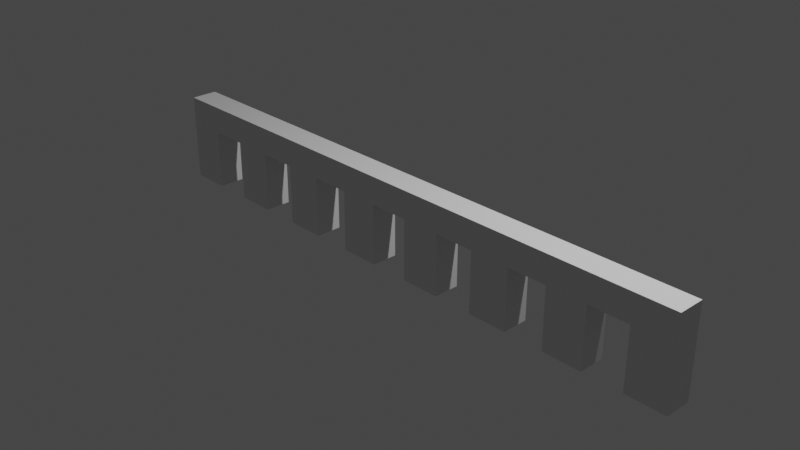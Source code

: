 # Source: fence.blend  (saved by Blender 3.2.14; exported with 4.5.12 LTS)
import bpy
from mathutils import Matrix  # noqa: F401  (used for matrix-valued properties, if any)

bpy.ops.wm.read_factory_settings(use_empty=True)
scene = bpy.context.scene
scene.name = 'Scene'

# ---- collections
col_collection = bpy.data.collections.new('Collection'); scene.collection.children.link(col_collection)

# ---- materials (node trees are filled in below, after node groups)
mat_material = bpy.data.materials.new('Material')
mat_material.alpha_threshold = 0.0
mat_material.use_transparent_shadow = False
mat_material.line_color = (0.0, 0.0, 0.0, 1.0)

# ---- material node trees
mat_material.use_nodes = True; mat_material.node_tree.nodes.clear()
_N = mat_material.node_tree.nodes; _L = mat_material.node_tree.links
n0 = _N.new('ShaderNodeOutputMaterial'); n0.name = 'Material Output'; n0.location = (300, 300)
n1 = _N.new('ShaderNodeBsdfPrincipled'); n1.name = 'Principled BSDF'; n1.location = (10, 300)
n1.distribution = 'GGX'
n1.subsurface_method = 'RANDOM_WALK_SKIN'
n1.inputs[2].default_value = 0.4
n1.inputs[3].default_value = 1.45
n1.inputs[27].default_value = (0.0, 0.0, 0.0, 1.0)
n1.inputs[28].default_value = 1.0
_L.new(n1.outputs[0], n0.inputs[0])
n0.is_active_output = True

# ---- world
world_world = bpy.data.worlds.new('World'); scene.world = world_world
world_world.use_nodes = True; world_world.node_tree.nodes.clear()
_N = world_world.node_tree.nodes; _L = world_world.node_tree.links
n0 = _N.new('ShaderNodeOutputWorld'); n0.name = 'World Output'; n0.location = (300, 300)
n1 = _N.new('ShaderNodeBackground'); n1.name = 'Background'; n1.location = (10, 300)
n1.inputs[0].default_value = (0.05088, 0.05088, 0.05088, 1.0)
_L.new(n1.outputs[0], n0.inputs[0])
n0.is_active_output = True
world_world.color = (0.05088, 0.05088, 0.05088)
world_world.use_sun_shadow = False
world_world.sun_shadow_jitter_overblur = 0.0

# ---- cameras
cam_camera = bpy.data.cameras.new('Camera')
cam_camera.clip_end = 100.0
cam_camera.ortho_scale = 7.314

# ---- lights
light_light = bpy.data.lights.new('Light', 'POINT')
light_light.transmission_factor = 0.0
light_light.energy = 1000.0
light_light.shadow_soft_size = 0.1
light_light.shadow_maximum_resolution = 0.006
light_light.use_absolute_resolution = True

# ---- meshes
me_cube = bpy.data.meshes.new('Cube')
me_cube.from_pydata([(-0.9366, 1.0, 0.8772), (-0.9366, 1.0, -1.123), (-0.9366, -0.9999, 0.8772), (-0.9366, -0.9999, -1.123), (-0.9366, 0.0001276, -1.123), (0.06338, 1.0, -1.123), (-0.9366, -0.9999, -0.1228), (-0.9366, 1.0, -0.1228), (0.06338, -0.9999, 0.8772), (0.06338, -0.9999, -1.123), (-0.9366, 0.0001276, 0.8772), (0.06338, 1.0, 0.8772), (0.06338, 1.0, -0.1228), (0.06338, 0.0001276, -1.123), (0.06338, -0.9999, -0.1228), (0.06338, 0.0001276, 0.8772), (-0.9366, -0.4999, -1.123), (-0.4366, 1.0, -1.123), (-0.9366, -0.9999, 0.3772), (-0.9366, 1.0, -0.6228), (-0.4366, -0.9999, 0.8772), (0.5634, -0.9999, -1.123), (-0.9366, 0.5001, 0.8772), (0.5634, 1.0, 0.8772), (-0.9366, 0.5001, -1.123), (0.5634, 1.0, -1.123), (-0.9366, -0.9999, -0.6228), (-0.9366, 1.0, 0.3772), (0.5634, -0.9999, 0.8772), (-0.4366, -0.9999, -1.123), (-0.9366, -0.4999, 0.8772), (-0.4366, 1.0, 0.8772), (0.5634, 1.0, -0.1228), (0.06338, 1.0, -0.6228), (0.06338, 1.0, 0.3772), (0.06338, -0.4999, -1.123), (0.06338, 0.5001, -1.123), (0.5634, 0.0001276, -1.123), (0.5634, -0.9999, -0.1228), (0.06338, -0.9999, -0.6228), (0.06338, -0.9999, 0.3772), (0.06338, -0.4999, 0.8772), (0.06338, 0.5001, 0.8772), (0.5634, 0.0001276, 0.8772), (0.5634, 0.5001, 0.8772), (0.5634, -0.4999, 0.8772), (0.5634, -0.9999, 0.3772), (0.5634, -0.9999, -0.6228), (0.5634, 0.5001, -1.123), (0.5634, 1.0, -0.6228), (0.5634, 1.0, 0.3772), (0.5634, -0.4999, -1.123), (-0.9366, -0.7499, -1.123), (-0.6866, 1.0, -1.123), (-0.9366, -0.9999, 0.6272), (-0.9366, 1.0, -0.8728), (-0.6866, -0.9999, 0.8772), (0.8134, -0.9999, -1.123), (-0.9366, 0.7501, 0.8772), (0.8134, 1.0, 0.8772), (-0.9366, 0.2501, -1.123), (0.3134, 1.0, -1.123), (-0.9366, -0.9999, -0.3728), (-0.9366, 1.0, 0.1272), (0.3134, -0.9999, 0.8772), (-0.1866, -0.9999, -1.123), (-0.9366, -0.2499, 0.8772), (-0.1866, 1.0, 0.8772), (0.8134, 1.0, -0.1228), (-0.1866, 1.0, -0.1228), (0.06338, 1.0, -0.8728), (0.06338, 1.0, 0.1272), (0.06338, -0.7499, -1.123), (0.06338, 0.2501, -1.123), (0.3134, 0.0001276, -1.123), (0.3134, -0.9999, -0.1228), (0.06338, -0.9999, -0.8728), (0.06338, -0.9999, 0.1272), (0.06338, -0.7499, 0.8772), (0.06338, 0.2501, 0.8772), (0.8134, 0.0001276, 0.8772), (-0.1866, 0.0001276, 0.8772), (-0.9366, -0.2499, -1.123), (-0.1866, 1.0, -1.123), (-0.9366, -0.9999, 0.1272), (-0.9366, 1.0, -0.3728), (-0.1866, -0.9999, 0.8772), (0.3134, -0.9999, -1.123), (-0.9366, 0.2501, 0.8772), (0.3134, 1.0, 0.8772), (-0.9366, 0.7501, -1.123), (0.8134, 1.0, -1.123), (-0.9366, -0.9999, -0.8728), (-0.9366, 1.0, 0.6272), (0.8134, -0.9999, 0.8772), (-0.6866, -0.9999, -1.123), (-0.9366, -0.7499, 0.8772), (-0.6866, 1.0, 0.8772), (0.3134, 1.0, -0.1228), (0.06338, 1.0, -0.3728), (0.06338, 1.0, 0.6272), (0.06338, -0.2499, -1.123), (0.06338, 0.7501, -1.123), (-0.1866, 0.0001276, -1.123), (0.8134, 0.0001276, -1.123), (-0.1866, -0.9999, -0.1228), (0.8134, -0.9999, -0.1228), (0.06338, -0.9999, -0.3728), (0.06338, -0.9999, 0.6272), (0.06338, -0.2499, 0.8772), (0.06338, 0.7501, 0.8772), (0.3134, 0.0001276, 0.8772), (-0.1866, 0.5001, 0.8772), (0.5634, 0.2501, 0.8772), (0.5634, 0.7501, 0.8772), (0.8134, 0.5001, 0.8772), (0.3134, 0.5001, 0.8772), (0.5634, -0.7499, 0.8772), (0.5634, -0.2499, 0.8772), (0.3134, -0.4999, 0.8772), (0.3134, -0.9999, 0.3772), (0.8134, -0.9999, 0.3772), (0.5634, -0.9999, 0.1272), (0.5634, -0.9999, 0.6272), (0.3134, -0.9999, -0.6228), (0.8134, -0.9999, -0.6228), (0.5634, -0.9999, -0.8728), (0.5634, -0.9999, -0.3728), (-0.1866, -0.9999, -0.6228), (0.5634, 0.2501, -1.123), (0.5634, 0.7501, -1.123), (0.3134, 0.5001, -1.123), (0.8134, 0.5001, -1.123), (-0.1866, 0.5001, -1.123), (-0.1866, -0.4999, -1.123), (-0.1866, 1.0, 0.3772), (-0.1866, 1.0, -0.6228), (0.8134, 1.0, -0.6228), (0.3134, 1.0, -0.6228), (0.5634, 1.0, -0.8728), (0.5634, 1.0, -0.3728), (0.8134, 1.0, 0.3772), (0.3134, 1.0, 0.3772), (0.5634, 1.0, 0.1272), (0.5634, 1.0, 0.6272), (0.5634, -0.7499, -1.123), (0.5634, -0.2499, -1.123), (0.3134, -0.4999, -1.123), (0.8134, -0.4999, -1.123), (-0.1866, -0.9999, 0.3772), (-0.1866, -0.4999, 0.8772), (-0.1866, -0.2499, 0.8772), (-0.1866, -0.7499, 0.8772), (-0.1866, -0.9999, 0.6272), (-0.1866, -0.9999, 0.1272), (0.8134, -0.2499, -1.123), (0.3134, -0.2499, -1.123), (0.3134, -0.7499, -1.123), (0.3134, 1.0, 0.6272), (0.3134, 1.0, 0.1272), (0.8134, 1.0, 0.1272), (0.3134, 1.0, -0.3728), (0.3134, 1.0, -0.8728), (0.8134, 1.0, -0.8728), (-0.1866, 1.0, -0.8728), (-0.1866, 1.0, 0.1272), (-0.1866, -0.2499, -1.123), (-0.1866, 0.7501, -1.123), (0.8134, 0.7501, -1.123), (0.3134, 0.7501, -1.123), (0.3134, 0.2501, -1.123), (-0.1866, -0.9999, -0.3728), (-0.1866, -0.9999, -0.8728), (0.8134, -0.9999, -0.3728), (0.8134, -0.9999, -0.8728), (0.3134, -0.9999, -0.8728), (0.8134, -0.9999, 0.6272), (0.8134, -0.9999, 0.1272), (0.3134, -0.9999, 0.1272), (0.3134, -0.2499, 0.8772), (0.8134, -0.2499, 0.8772), (0.8134, -0.7499, 0.8772), (0.3134, 0.7501, 0.8772), (0.8134, 0.7501, 0.8772), (0.8134, 0.2501, 0.8772), (-0.1866, 0.7501, 0.8772), (-0.1866, 0.2501, 0.8772), (0.3134, 0.2501, 0.8772), (0.3134, -0.7499, 0.8772), (0.3134, -0.9999, 0.6272), (0.3134, -0.9999, -0.3728), (0.8134, 0.2501, -1.123), (-0.1866, 0.2501, -1.123), (-0.1866, -0.7499, -1.123), (-0.1866, 1.0, 0.6272), (-0.1866, 1.0, -0.3728), (0.8134, 1.0, -0.3728), (0.8134, 1.0, 0.6272), (0.8134, -0.7499, -1.123), (-0.9366, -0.8749, -1.123), (-0.8116, 1.0, -1.123), (-0.9366, -0.9999, 0.7522), (-0.9366, 1.0, -0.9978), (-0.8116, -0.9999, 0.8772), (0.9384, -0.9999, -1.123), (-0.9366, 0.8751, 0.8772), (0.9384, 1.0, 0.8772), (-0.9366, 0.1251, -1.123), (0.1884, 1.0, -1.123), (-0.9366, -0.9999, -0.2478), (-0.9366, 1.0, 0.002236), (0.1884, -0.9999, 0.8772), (-0.06162, -0.9999, -1.123), (-0.9366, -0.1249, 0.8772), (-0.06162, 1.0, 0.8772), (0.9384, 1.0, -0.1228), (-0.06162, 1.0, -0.1228), (0.06338, 1.0, -0.9978), (0.06338, 1.0, 0.002236), (0.06338, -0.8749, -1.123), (0.06338, 0.1251, -1.123), (-0.8116, 0.0001276, -1.123), (0.1884, 0.0001276, -1.123), (-0.8116, -0.9999, -0.1228), (0.1884, -0.9999, -0.1228), (0.06338, -0.9999, -0.9978), (0.06338, -0.9999, 0.002236), (0.06338, -0.8749, 0.8772), (0.06338, 0.1251, 0.8772), (0.9384, 0.0001276, 0.8772), (-0.06162, 0.0001276, 0.8772), (-0.9366, -0.3749, -1.123), (-0.3116, 1.0, -1.123), (-0.9366, -0.9999, 0.2522), (-0.9366, 1.0, -0.4978), (-0.3116, -0.9999, 0.8772), (0.4384, -0.9999, -1.123), (-0.9366, 0.3751, 0.8772), (0.4384, 1.0, 0.8772), (-0.9366, 0.6251, -1.123), (0.6884, 1.0, -1.123), (-0.9366, -0.9999, -0.7478), (-0.9366, 1.0, 0.5022), (0.6884, -0.9999, 0.8772), (-0.5616, -0.9999, -1.123), (-0.9366, -0.6249, 0.8772), (-0.5616, 1.0, 0.8772), (0.4384, 1.0, -0.1228), (0.06338, 1.0, -0.4978), (0.06338, 1.0, 0.5022), (0.06338, -0.3749, -1.123), (0.06338, 0.6251, -1.123), (0.6884, 0.0001276, -1.123), (0.6884, -0.9999, -0.1228), (0.06338, -0.9999, -0.4978), (0.06338, -0.9999, 0.5022), (0.06338, -0.3749, 0.8772), (0.06338, 0.6251, 0.8772), (0.4384, 0.0001276, 0.8772), (-0.06162, 0.5001, 0.8772), (0.5634, 0.1251, 0.8772), (0.5634, 0.6251, 0.8772), (0.9384, 0.5001, 0.8772), (0.4384, 0.5001, 0.8772), (0.5634, -0.8749, 0.8772), (0.5634, -0.3749, 0.8772), (0.9384, -0.4999, 0.8772), (0.4384, -0.4999, 0.8772), (0.1884, -0.9999, 0.3772), (0.6884, -0.9999, 0.3772), (0.5634, -0.9999, 0.002236), (0.5634, -0.9999, 0.5022), (0.1884, -0.9999, -0.6228), (0.6884, -0.9999, -0.6228), (0.5634, -0.9999, -0.9978), (0.5634, -0.9999, -0.4978), (-0.8116, -0.9999, -0.6228), (0.5634, 0.1251, -1.123), (0.5634, 0.6251, -1.123), (0.1884, 0.5001, -1.123), (0.6884, 0.5001, -1.123), (-0.8116, 0.5001, -1.123), (-0.8116, -0.4999, -1.123), (-0.06162, 1.0, 0.3772), (-0.06162, 1.0, -0.6228), (0.9384, 1.0, -0.6228), (0.4384, 1.0, -0.6228), (0.5634, 1.0, -0.9978), (0.5634, 1.0, -0.4978), (0.9384, 1.0, 0.3772), (0.4384, 1.0, 0.3772), (0.5634, 1.0, 0.002236), (0.5634, 1.0, 0.5022), (0.5634, -0.8749, -1.123), (0.5634, -0.3749, -1.123), (0.1884, -0.4999, -1.123), (0.6884, -0.4999, -1.123), (-0.06162, -0.4999, 0.8772), (-0.9366, -0.6249, -1.123), (-0.5616, 1.0, -1.123), (-0.9366, -0.9999, 0.5022), (-0.9366, 1.0, -0.7478), (-0.5616, -0.9999, 0.8772), (0.6884, -0.9999, -1.123), (-0.9366, 0.6251, 0.8772), (0.6884, 1.0, 0.8772), (-0.9366, 0.3751, -1.123), (0.4384, 1.0, -1.123), (-0.9366, -0.9999, -0.4978), (-0.9366, 1.0, 0.2522), (0.4384, -0.9999, 0.8772), (-0.3116, -0.9999, -1.123), (-0.9366, -0.3749, 0.8772), (-0.3116, 1.0, 0.8772), (0.6884, 1.0, -0.1228), (0.06338, 1.0, -0.7478), (0.06338, 1.0, 0.2522), (0.06338, -0.6249, -1.123), (0.06338, 0.3751, -1.123), (0.4384, 0.0001276, -1.123), (0.4384, -0.9999, -0.1228), (0.06338, -0.9999, -0.7478), (0.06338, -0.9999, 0.2522), (0.06338, -0.6249, 0.8772), (0.06338, 0.3751, 0.8772), (0.6884, 0.0001276, 0.8772), (-0.9366, -0.1249, -1.123), (-0.06162, 1.0, -1.123), (-0.9366, -0.9999, 0.002236), (-0.9366, 1.0, -0.2478), (-0.06162, -0.9999, 0.8772), (0.1884, -0.9999, -1.123), (-0.9366, 0.1251, 0.8772), (0.1884, 1.0, 0.8772), (-0.9366, 0.8751, -1.123), (0.9384, 1.0, -1.123), (-0.9366, -0.9999, -0.9978), (-0.9366, 1.0, 0.7522), (0.9384, -0.9999, 0.8772), (-0.8116, -0.9999, -1.123), (-0.9366, -0.8749, 0.8772), (-0.8116, 1.0, 0.8772), (0.1884, 1.0, -0.1228), (-0.8116, 1.0, -0.1228), (0.06338, 1.0, -0.2478), (0.06338, 1.0, 0.7522), (0.06338, -0.1249, -1.123), (0.06338, 0.8751, -1.123), (-0.06162, 0.0001276, -1.123), (0.9384, 0.0001276, -1.123), (-0.06162, -0.9999, -0.1228), (0.9384, -0.9999, -0.1228), (0.06338, -0.9999, -0.2478), (0.06338, -0.9999, 0.7522), (0.06338, -0.1249, 0.8772), (0.06338, 0.8751, 0.8772), (0.1884, 0.0001276, 0.8772), (0.5634, 0.3751, 0.8772), (0.5634, 0.8751, 0.8772), (0.6884, 0.5001, 0.8772), (0.1884, 0.5001, 0.8772), (0.5634, -0.6249, 0.8772), (0.5634, -0.1249, 0.8772), (0.6884, -0.4999, 0.8772), (0.1884, -0.4999, 0.8772), (0.4384, -0.9999, 0.3772), (0.9384, -0.9999, 0.3772), (0.5634, -0.9999, 0.2522), (0.5634, -0.9999, 0.7522), (0.4384, -0.9999, -0.6228), (0.9384, -0.9999, -0.6228), (0.5634, -0.9999, -0.7478), (0.5634, -0.9999, -0.2478), (-0.06162, -0.9999, -0.6228), (0.5634, 0.3751, -1.123), (0.5634, 0.8751, -1.123), (0.4384, 0.5001, -1.123), (0.9384, 0.5001, -1.123), (-0.06162, 0.5001, -1.123), (-0.06162, -0.4999, -1.123), (-0.4366, 1.0, 0.2522), (-0.8116, 1.0, -0.6228), (0.6884, 1.0, -0.6228), (0.1884, 1.0, -0.6228), (0.5634, 1.0, -0.7478), (0.5634, 1.0, -0.2478), (0.6884, 1.0, 0.3772), (0.1884, 1.0, 0.3772), (0.5634, 1.0, 0.2522), (0.5634, 1.0, 0.7522), (0.5634, -0.6249, -1.123), (0.5634, -0.1249, -1.123), (0.4384, -0.4999, -1.123), (0.9384, -0.4999, -1.123), (-0.06162, -0.9999, 0.3772), (-0.4366, -0.9999, 0.2522), (-0.1866, -0.3749, 0.8772), (-0.1866, -0.1249, 0.8772), (-0.06162, -0.2499, 0.8772), (-0.1866, -0.8749, 0.8772), (-0.1866, -0.6249, 0.8772), (-0.06162, -0.7499, 0.8772), (-0.06162, -0.9999, 0.6272), (-0.1866, -0.9999, 0.5022), (-0.1866, -0.9999, 0.7522), (-0.06162, -0.9999, 0.1272), (-0.1866, -0.9999, 0.002236), (-0.1866, -0.9999, 0.2522), (-0.8116, -0.9999, 0.1272), (-0.6866, -0.9999, 0.2522), (0.8134, -0.3749, -1.123), (0.8134, -0.1249, -1.123), (0.6884, -0.2499, -1.123), (0.9384, -0.2499, -1.123), (0.3134, -0.3749, -1.123), (0.3134, -0.1249, -1.123), (0.1884, -0.2499, -1.123), (0.4384, -0.2499, -1.123), (0.3134, -0.8749, -1.123), (0.3134, -0.6249, -1.123), (0.1884, -0.7499, -1.123), (0.4384, -0.7499, -1.123), (0.4384, 1.0, 0.6272), (0.1884, 1.0, 0.6272), (0.3134, 1.0, 0.5022), (0.3134, 1.0, 0.7522), (0.4384, 1.0, 0.1272), (0.1884, 1.0, 0.1272), (0.3134, 1.0, 0.002236), (0.3134, 1.0, 0.2522), (0.9384, 1.0, 0.1272), (0.6884, 1.0, 0.1272), (0.8134, 1.0, 0.002236), (0.8134, 1.0, 0.2522), (0.4384, 1.0, -0.3728), (0.1884, 1.0, -0.3728), (0.3134, 1.0, -0.4978), (0.3134, 1.0, -0.2478), (0.4384, 1.0, -0.8728), (0.1884, 1.0, -0.8728), (0.3134, 1.0, -0.9978), (0.3134, 1.0, -0.7478), (0.9384, 1.0, -0.8728), (0.6884, 1.0, -0.8728), (0.8134, 1.0, -0.9978), (0.8134, 1.0, -0.7478), (-0.8116, 1.0, -0.3728), (-0.8116, 1.0, -0.8728), (-0.06162, 1.0, -0.8728), (-0.1866, 1.0, -0.9978), (-0.1866, 1.0, -0.7478), (-0.8116, 1.0, 0.1272), (-0.6866, 1.0, 0.2522), (-0.06162, 1.0, 0.1272), (-0.1866, 1.0, 0.002236), (-0.1866, 1.0, 0.2522), (-0.1866, -0.3749, -1.123), (-0.1866, -0.1249, -1.123), (-0.06162, -0.2499, -1.123), (-0.8116, -0.2499, -1.123), (-0.8116, -0.7499, -1.123), (-0.1866, 0.6251, -1.123), (-0.1866, 0.8751, -1.123), (-0.06162, 0.7501, -1.123), (-0.8116, 0.7501, -1.123), (-0.8116, 0.2501, -1.123), (0.8134, 0.6251, -1.123), (0.8134, 0.8751, -1.123), (0.6884, 0.7501, -1.123), (0.9384, 0.7501, -1.123), (0.3134, 0.6251, -1.123), (0.3134, 0.8751, -1.123), (0.1884, 0.7501, -1.123), (0.4384, 0.7501, -1.123), (0.3134, 0.1251, -1.123), (0.3134, 0.3751, -1.123), (0.1884, 0.2501, -1.123), (0.4384, 0.2501, -1.123), (-0.06162, -0.9999, -0.3728), (-0.1866, -0.9999, -0.4978), (-0.1866, -0.9999, -0.2478), (-0.06162, -0.9999, -0.8728), (-0.1866, -0.9999, -0.9978), (-0.1866, -0.9999, -0.7478), (-0.8116, -0.9999, -0.8728), (0.6884, -0.9999, -0.3728), (0.9384, -0.9999, -0.3728), (0.8134, -0.9999, -0.4978), (0.8134, -0.9999, -0.2478), (0.6884, -0.9999, -0.8728), (0.9384, -0.9999, -0.8728), (0.8134, -0.9999, -0.9978), (0.8134, -0.9999, -0.7478), (0.1884, -0.9999, -0.8728), (0.4384, -0.9999, -0.8728), (0.3134, -0.9999, -0.9978), (0.3134, -0.9999, -0.7478), (0.6884, -0.9999, 0.6272), (0.9384, -0.9999, 0.6272), (0.8134, -0.9999, 0.5022), (0.8134, -0.9999, 0.7522), (0.6884, -0.9999, 0.1272), (0.9384, -0.9999, 0.1272), (0.8134, -0.9999, 0.002236), (0.8134, -0.9999, 0.2522), (0.1884, -0.9999, 0.1272), (0.4384, -0.9999, 0.1272), (0.3134, -0.9999, 0.002236), (0.3134, -0.9999, 0.2522), (0.3134, -0.3749, 0.8772), (0.3134, -0.1249, 0.8772), (0.4384, -0.2499, 0.8772), (0.1884, -0.2499, 0.8772), (0.8134, -0.1249, 0.8772), (0.9384, -0.2499, 0.8772), (0.6884, -0.2499, 0.8772), (0.8134, -0.8749, 0.8772), (0.8134, -0.6249, 0.8772), (0.9384, -0.7499, 0.8772), (0.6884, -0.7499, 0.8772), (0.3134, 0.6251, 0.8772), (0.3134, 0.8751, 0.8772), (0.4384, 0.7501, 0.8772), (0.1884, 0.7501, 0.8772), (0.8134, 0.6251, 0.8772), (0.8134, 0.8751, 0.8772), (0.9384, 0.7501, 0.8772), (0.6884, 0.7501, 0.8772), (0.8134, 0.1251, 0.8772), (0.8134, 0.3751, 0.8772), (0.9384, 0.2501, 0.8772), (0.6884, 0.2501, 0.8772), (-0.1866, 0.6251, 0.8772), (-0.1866, 0.8751, 0.8772), (-0.06162, 0.7501, 0.8772), (-0.1866, 0.1251, 0.8772), (-0.1866, 0.3751, 0.8772), (-0.06162, 0.2501, 0.8772), (0.3134, 0.1251, 0.8772), (0.3134, 0.3751, 0.8772), (0.4384, 0.2501, 0.8772), (0.1884, 0.2501, 0.8772), (0.3134, -0.8749, 0.8772), (0.3134, -0.6249, 0.8772), (0.4384, -0.7499, 0.8772), (0.1884, -0.7499, 0.8772), (0.1884, -0.9999, 0.6272), (0.4384, -0.9999, 0.6272), (0.3134, -0.9999, 0.5022), (0.3134, -0.9999, 0.7522), (0.1884, -0.9999, -0.3728), (0.4384, -0.9999, -0.3728), (0.3134, -0.9999, -0.4978), (0.3134, -0.9999, -0.2478), (-0.8116, -0.9999, -0.3728), (0.8134, 0.1251, -1.123), (0.8134, 0.3751, -1.123), (0.6884, 0.2501, -1.123), (0.9384, 0.2501, -1.123), (-0.1866, 0.1251, -1.123), (-0.1866, 0.3751, -1.123), (-0.06162, 0.2501, -1.123), (-0.1866, -0.8749, -1.123), (-0.1866, -0.6249, -1.123), (-0.06162, -0.7499, -1.123), (-0.06162, 1.0, 0.6272), (-0.1866, 1.0, 0.5022), (-0.1866, 1.0, 0.7522), (-0.06162, 1.0, -0.3728), (-0.1866, 1.0, -0.4978), (-0.1866, 1.0, -0.2478), (0.9384, 1.0, -0.3728), (0.6884, 1.0, -0.3728), (0.8134, 1.0, -0.4978), (0.8134, 1.0, -0.2478), (0.9384, 1.0, 0.6272), (0.6884, 1.0, 0.6272), (0.8134, 1.0, 0.5022), (0.8134, 1.0, 0.7522), (0.8134, -0.8749, -1.123), (0.8134, -0.6249, -1.123), (0.6884, -0.7499, -1.123), (0.9384, -0.7499, -1.123), (0.9384, -0.6249, -1.123), (0.6884, -0.6249, -1.123), (0.6884, -0.8749, -1.123), (0.6884, 1.0, 0.7522), (0.6884, 1.0, 0.5022), (0.9384, 1.0, 0.5022), (0.6884, 1.0, -0.2478), (0.6884, 1.0, -0.4978), (0.9384, 1.0, -0.4978), (-0.06162, 1.0, -0.4978), (-0.06162, 1.0, 0.5022), (-0.06162, -0.6249, -1.123), (-0.06162, 0.3751, -1.123), (0.9384, 0.3751, -1.123), (0.6884, 0.3751, -1.123), (0.6884, 0.1251, -1.123), (-0.8116, -0.9999, -0.4978), (0.4384, -0.9999, -0.2478), (0.4384, -0.9999, -0.4978), (0.1884, -0.9999, -0.4978), (0.4384, -0.9999, 0.7522), (0.4384, -0.9999, 0.5022), (0.1884, -0.9999, 0.5022), (0.1884, -0.6249, 0.8772), (0.4384, -0.6249, 0.8772), (0.4384, -0.8749, 0.8772), (0.1884, 0.3751, 0.8772), (0.4384, 0.3751, 0.8772), (0.4384, 0.1251, 0.8772), (-0.06162, 0.3751, 0.8772), (-0.06162, 0.1251, 0.8772), (-0.06162, 0.8751, 0.8772), (-0.06162, 0.6251, 0.8772), (0.6884, 0.3751, 0.8772), (0.9384, 0.3751, 0.8772), (0.9384, 0.1251, 0.8772), (0.6884, 0.8751, 0.8772), (0.9384, 0.8751, 0.8772), (0.9384, 0.6251, 0.8772), (0.1884, 0.8751, 0.8772), (0.4384, 0.8751, 0.8772), (0.4384, 0.6251, 0.8772), (0.6884, -0.6249, 0.8772), (0.9384, -0.6249, 0.8772), (0.9384, -0.8749, 0.8772), (0.6884, -0.1249, 0.8772), (0.9384, -0.1249, 0.8772), (0.9384, -0.3749, 0.8772), (0.1884, -0.1249, 0.8772), (0.4384, -0.1249, 0.8772), (0.4384, -0.3749, 0.8772), (0.4384, -0.9999, 0.2522), (0.4384, -0.9999, 0.002236), (0.1884, -0.9999, 0.002236), (0.9384, -0.9999, 0.2522), (0.9384, -0.9999, 0.002236), (0.6884, -0.9999, 0.002236), (0.9384, -0.9999, 0.7522), (0.9384, -0.9999, 0.5022), (0.6884, -0.9999, 0.5022), (0.4384, -0.9999, -0.7478), (0.4384, -0.9999, -0.9978), (0.1884, -0.9999, -0.9978), (0.9384, -0.9999, -0.7478), (0.9384, -0.9999, -0.9978), (0.6884, -0.9999, -0.9978), (0.9384, -0.9999, -0.2478), (0.9384, -0.9999, -0.4978), (0.6884, -0.9999, -0.4978), (-0.8116, -0.9999, -0.9978), (-0.06162, -0.9999, -0.7478), (-0.06162, -0.9999, -0.9978), (-0.06162, -0.9999, -0.2478), (-0.06162, -0.9999, -0.4978), (0.4384, 0.3751, -1.123), (0.1884, 0.3751, -1.123), (0.1884, 0.1251, -1.123), (0.4384, 0.8751, -1.123), (0.1884, 0.8751, -1.123), (0.1884, 0.6251, -1.123), (0.9384, 0.8751, -1.123), (0.6884, 0.8751, -1.123), (0.6884, 0.6251, -1.123), (-0.8116, 0.3751, -1.123), (-0.8116, 0.1251, -1.123), (-0.8116, 0.8751, -1.123), (-0.8116, 0.6251, -1.123), (-0.06162, 0.8751, -1.123), (-0.8116, -0.6249, -1.123), (-0.8116, -0.8749, -1.123), (-0.8116, -0.1249, -1.123), (-0.8116, -0.3749, -1.123), (-0.06162, -0.1249, -1.123), (-0.3116, 1.0, 0.2522), (-0.06162, 1.0, 0.002236), (-0.8116, 1.0, 0.2522), (-0.8116, 1.0, 0.002236), (-0.06162, 1.0, -0.9978), (-0.8116, 1.0, -0.7478), (-0.8116, 1.0, -0.9978), (-0.8116, 1.0, -0.2478), (-0.8116, 1.0, -0.4978), (0.6884, 1.0, -0.7478), (0.6884, 1.0, -0.9978), (0.9384, 1.0, -0.9978), (0.1884, 1.0, -0.7478), (0.1884, 1.0, -0.9978), (0.4384, 1.0, -0.9978), (0.1884, 1.0, -0.2478), (0.1884, 1.0, -0.4978), (0.4384, 1.0, -0.4978), (0.6884, 1.0, 0.2522), (0.6884, 1.0, 0.002236), (0.9384, 1.0, 0.002236), (0.1884, 1.0, 0.2522), (0.1884, 1.0, 0.002236), (0.4384, 1.0, 0.002236), (0.1884, 1.0, 0.7522), (0.1884, 1.0, 0.5022), (0.4384, 1.0, 0.5022), (0.4384, -0.6249, -1.123), (0.1884, -0.6249, -1.123), (0.1884, -0.8749, -1.123), (0.4384, -0.1249, -1.123), (0.1884, -0.1249, -1.123), (0.1884, -0.3749, -1.123), (0.9384, -0.1249, -1.123), (0.6884, -0.1249, -1.123), (0.6884, -0.3749, -1.123), (-0.5616, -0.9999, 0.2522), (-0.8116, -0.9999, 0.002236), (-0.06162, -0.9999, 0.2522), (-0.06162, -0.9999, 0.002236), (-0.06162, -0.9999, 0.7522), (-0.06162, -0.9999, 0.5022), (-0.06162, -0.6249, 0.8772), (-0.06162, -0.8749, 0.8772), (-0.06162, -0.1249, 0.8772), (-0.06162, -0.3749, 0.8772), (-0.3116, -0.9999, 0.2522), (-0.8116, -0.9999, 0.2522), (0.9384, -0.3749, -1.123), (0.4384, -0.3749, -1.123), (0.4384, -0.8749, -1.123), (0.4384, 1.0, 0.7522), (0.4384, 1.0, 0.2522), (0.9384, 1.0, 0.2522), (0.4384, 1.0, -0.2478), (0.4384, 1.0, -0.7478), (0.9384, 1.0, -0.7478), (-0.06162, 1.0, -0.7478), (-0.5616, 1.0, 0.2522), (-0.06162, 1.0, 0.2522), (-0.06162, -0.3749, -1.123), (-0.06162, 0.6251, -1.123), (0.9384, 0.6251, -1.123), (0.4384, 0.6251, -1.123), (0.4384, 0.1251, -1.123), (-0.8116, -0.9999, -0.7478), (0.6884, -0.9999, -0.2478), (0.6884, -0.9999, -0.7478), (0.1884, -0.9999, -0.7478), (0.6884, -0.9999, 0.7522), (0.6884, -0.9999, 0.2522), (0.1884, -0.9999, 0.2522), (0.1884, -0.3749, 0.8772), (0.6884, -0.3749, 0.8772), (0.6884, -0.8749, 0.8772), (0.1884, 0.6251, 0.8772), (0.6884, 0.6251, 0.8772), (0.6884, 0.1251, 0.8772), (0.1884, 0.1251, 0.8772), (0.1884, -0.8749, 0.8772), (0.1884, -0.9999, 0.7522), (0.1884, -0.9999, -0.2478), (-0.8116, -0.9999, -0.2478), (0.9384, 0.1251, -1.123), (-0.06162, 0.1251, -1.123), (-0.06162, -0.8749, -1.123), (-0.06162, 1.0, 0.7522), (-0.06162, 1.0, -0.2478), (0.9384, 1.0, -0.2478), (0.9384, 1.0, 0.7522), (0.9384, -0.8749, -1.123), (0.06338, -0.9999, 0.1272), (0.06338, -0.9999, 0.2522), (-0.06162, -0.9999, 0.1272), (-0.06162, -0.9999, 0.2522), (0.06338, 1.0, 0.1272), (-0.06162, 1.0, 0.1272), (0.8134, -0.4999, 0.8772)], [(772, 453), (71, 771)], [(120, 548, 189, 549, 64, 211, 756, 546, 605, 268, 747, 508), (123, 368, 28, 310, 603, 547, 604, 365, 634, 367, 46, 271), (97, 56, 302, 246), (302, 56, 409, 95, 244, 712), (509, 119, 543, 188, 542, 64, 310, 608, 544, 607, 267, 633, 511, 632, 258, 611, 540, 610, 263, 624, 522, 623, 238, 89, 521, 182, 520, 116, 539, 187, 538, 111, 510, 179), (341, 97, 452, 678), (582, 583, 393, 724, 413, 709, 349, 759, 558, 596, 377, 738, 469, 663, 335, 687, 442, 732, 285, 591, 571, 764, 215, 696, 430, 729, 289, 588, 575, 765, 206, 620, 526, 621, 262, 617, 530, 618, 229, 629, 514, 630, 266, 626, 518, 627, 338, 640, 498, 641, 366, 637, 502, 638, 351, 649, 486, 650, 370, 646, 490, 647, 204, 766), (141, 577, 197, 578, 59, 206, 765, 575, 588, 289, 729, 430, 696, 215, 764, 571, 591, 285, 732, 442, 687, 335, 91, 444, 163, 445, 137, 573, 196, 574, 68, 432, 160, 433), (341, 203, 56, 97), (31, 20, 235, 313), (657, 477, 740, 319, 706, 417, 725, 392, 703, 421, 726, 236, 87, 418, 157, 419, 147, 414, 156, 415, 74, 474, 170, 475, 131, 470, 169, 471, 61, 307, 660, 473, 739, 376), (65, 407, 455, 83, 462, 167, 461, 133, 560, 192, 559, 103, 457, 166, 456, 134, 563, 193, 562), (405, 770, 769, 714, 735, 453, 677, 216, 763, 568, 592, 284, 733, 448, 680, 327, 670, 463, 737, 378, 595, 561, 760, 348, 675, 458, 736, 379, 594, 564, 761, 212, 654, 481, 653, 373, 656, 478, 655, 350, 715), (246, 302, 20, 31), (20, 302, 712, 395), (29, 395, 380, 17), (722, 311, 232, 676), (31, 313, 676, 232, 17, 380), (407, 722, 676, 455), (728, 388, 367, 634), (232, 311, 29, 17), (338, 206, 59, 94), (136, 569, 195, 570, 69, 454, 165, 455, 135, 566, 194, 567, 67, 214, 762, 565, 593, 283, 735, 453, 677, 216, 763, 568, 592, 284, 733, 448, 680, 327, 83, 449, 164, 450), (723, 203, 2, 201, 54, 300, 18, 233, 84, 328, 6, 209, 62, 308, 26, 241, 92, 336, 3, 339, 652, 484, 741, 276, 599, 554, 758, 223, 713, 408), (227, 8, 211, 755, 545, 606, 364, 748, 512, 631, 356, 754, 541, 609, 360, 751, 523, 622, 333, 11, 355, 110, 257, 42, 324, 79, 228, 15, 354, 109, 256, 41, 323, 78), (70, 315, 33, 248, 99, 344, 12, 218, 71, 316, 34, 249, 100, 345, 11, 333, 700, 423, 701, 387, 697, 427, 698, 342, 691, 435, 692, 383, 688, 439, 689, 208, 5, 217), (63, 309, 27, 242, 93, 337, 0, 341, 678, 451, 679, 343, 683, 446, 684, 381, 681, 447, 682, 200, 1, 202, 55, 301, 19, 234, 85, 329, 7, 210), (650, 486, 649, 351, 638, 502, 637, 366, 641, 498, 640, 338, 94, 500, 176, 499, 121, 504, 177, 503, 106, 488, 173, 487, 125, 492, 174, 491, 57, 204, 647, 490, 646, 370), (607, 544, 608, 310, 28, 264, 117, 361, 45, 265, 118, 362, 43, 260, 113, 357, 44, 261, 114, 358, 23, 238, 623, 522, 624, 263, 610, 540, 611, 258, 632, 511, 633, 267), (144, 389, 23, 305, 586, 576, 587, 386, 694, 431, 695, 314, 589, 572, 590, 382, 685, 443, 686, 240, 25, 287, 139, 384, 49, 288, 140, 385, 32, 291, 143, 388, 50, 292), (666, 465, 667, 221, 673, 459, 674, 282, 671, 460, 672, 339, 3, 199, 52, 298, 16, 231, 82, 326, 4, 207, 60, 306, 24, 239, 90, 334, 1, 200, 668, 464, 669, 281), (322, 40, 255, 108, 353, 8, 330, 716, 402, 717, 394, 714), (722, 235, 20, 395, 29, 311), (205, 0, 337, 93, 242, 27, 309, 63, 210, 7, 329, 85, 234, 19, 301, 55, 202, 1, 334, 90, 239, 24, 306, 60, 207, 4, 326, 82, 231, 16, 298, 52, 199, 3, 336, 92, 241, 26, 308, 62, 209, 6, 328, 84, 233, 18, 300, 54, 201, 2, 340, 96, 245, 30, 312, 66, 213, 10, 332, 88, 237, 22, 304, 58), (584, 581, 585, 303, 21, 293, 145, 390, 51, 294, 146, 391, 37, 277, 129, 374, 48, 278, 130, 375, 25, 240, 664, 468, 665, 280, 597, 557, 598, 252, 710, 412, 711, 296), (299, 244, 95, 53), (762, 214, 11, 345, 100, 249, 34, 316, 735, 283, 593, 565), (734, 246, 31, 380), (340, 2, 203, 341, 0, 205, 58, 304, 22, 237, 88, 332, 10, 213, 66, 312, 30, 245, 96), (260, 43, 362, 118, 265, 45, 361, 117, 264, 28, 243, 750, 519, 625, 363, 749, 515, 628, 325, 753, 531, 616, 359, 752, 527, 619, 305, 23, 358, 114, 261, 44, 357, 113), (583, 582, 766, 204, 57, 579, 198, 580, 148, 410, 155, 411, 104, 555, 191, 556, 132, 466, 168, 467, 91, 335, 663, 469, 738, 377, 596, 558, 759, 349, 709, 413, 724, 393), (701, 423, 700, 333, 89, 425, 158, 424, 142, 429, 697, 387), (70, 217, 5, 347, 102, 251, 36, 318, 73, 220, 13, 346, 101, 250, 35, 317, 72, 219, 9, 225, 76, 321, 39, 254, 107, 352, 14, 226, 77, 768, 767, 322, 316, 71, 218, 12, 344, 99, 248, 33, 315), (594, 564, 761, 212, 65, 562, 193, 563, 134, 456, 166, 457, 103, 559, 192, 560, 133, 461, 167, 462, 83, 327, 670, 463, 737, 378, 595, 561, 760, 348, 675, 458, 736, 379), (149, 403, 153, 404, 86, 235, 722, 407), (396, 150, 400, 152, 399, 86, 330, 719, 401, 718, 297, 721, 398, 720, 230, 613, 537, 612, 259, 615, 534, 614, 214, 67, 533, 185, 532, 112, 536, 186, 535, 81, 397, 151), (676, 313, 67, 567, 194, 566, 135, 455), (313, 235, 86, 399, 152, 400, 150, 396, 151, 397, 81, 535, 186, 536, 112, 532, 185, 533, 67), (61, 440, 162, 441, 138, 436, 161, 437, 98, 428, 159, 429, 142, 424, 158, 425, 89, 238, 727, 422, 702, 290, 728, 426, 699, 247, 730, 434, 693, 286, 731, 438, 690, 307), (728, 290, 702, 422, 727, 238, 23, 389, 144, 292, 50, 388), (97, 246, 734, 299, 53, 452), (714, 405, 769, 770), (77, 322, 768, 767), (616, 531, 753, 325, 628, 515, 749, 363, 625, 519, 750, 243, 94, 516, 181, 517, 773, 180, 513, 80, 528, 184, 529, 115, 524, 183, 525, 59, 305, 619, 527, 752, 359), (694, 386, 587, 576, 586, 305, 59, 578, 197, 577, 141, 433), (606, 545, 755, 211, 64, 542, 188, 543, 119, 509, 179, 510, 111, 538, 187, 539, 116, 520, 182, 521, 89, 333, 622, 523, 751, 360, 609, 541, 754, 356, 631, 512, 748, 364), (717, 402, 716, 330, 86, 404, 153, 403, 149, 407, 154, 406, 105, 480, 171, 479, 128, 483, 172, 482, 65, 212, 654, 481, 653, 373, 656, 478, 655, 350, 715, 405, 714, 394), (244, 299, 734, 712), (395, 712, 734, 380), (56, 203, 723, 409), (757, 224, 636, 505, 747, 268, 605, 546, 756, 211, 8, 353, 108, 255, 40, 322, 77, 226, 14, 352, 107, 254, 39, 321, 76, 225, 9, 331, 645, 493, 744, 272, 602, 550), (121, 499, 176, 500, 94, 243, 745, 497, 642, 269, 746, 504), (746, 269, 642, 497, 745, 243, 28, 368, 123, 271, 46, 367, 122, 270, 38, 372, 127, 275, 47, 371, 126, 274, 21, 303, 648, 489, 743, 273, 651, 485, 742, 253, 639, 501), (644, 494, 643, 369, 601, 551, 600, 320, 635, 506, 634, 365, 604, 547, 603, 310, 64, 549, 189, 548, 120, 508, 178, 507, 75, 553, 190, 552, 124, 496, 175, 495, 87, 236), (322, 714, 735, 316), (658, 476, 659, 222, 707, 416, 708, 295, 704, 420, 705, 331, 9, 219, 72, 317, 35, 250, 101, 346, 13, 220, 73, 318, 36, 251, 102, 347, 5, 208, 661, 472, 662, 279), (612, 537, 613, 230, 720, 398, 721, 297, 718, 401, 719, 330, 8, 227, 78, 323, 41, 256, 109, 354, 15, 228, 79, 324, 42, 257, 110, 355, 11, 214, 614, 534, 615, 259), (236, 726, 421, 703, 392, 725, 417, 706, 319, 740, 477, 657, 376, 739, 473, 660, 307, 728, 634), (678, 452, 409, 723), (465, 666, 281, 669, 464, 668, 200, 678, 723, 339, 672, 460, 671, 282, 674, 459, 673, 221, 667), (53, 95, 409, 452), (697, 429, 508, 747), (476, 658, 279, 662, 472, 661, 208, 697, 747, 331, 705, 420, 704, 295, 708, 416, 707, 222, 659), (147, 419, 157, 418, 87, 508, 429, 61, 471, 169, 470, 131, 475, 170, 474, 74, 415, 156, 414), (694, 433, 504, 746), (277, 37, 391, 146, 294, 51, 390, 145, 293, 21, 367, 388, 25, 375, 130, 278, 48, 374, 129), (581, 584, 296, 711, 412, 710, 252, 598, 557, 597, 280, 665, 468, 664, 240, 694, 746, 303, 585), (148, 580, 198, 579, 57, 504, 433, 91, 467, 168, 466, 132, 556, 191, 555, 104, 411, 155, 410)])
_uv = me_cube.uv_layers.new(name='UVMap')
_uv.uv.foreach_set('vector', [0.5625, 0.8438, 0.5781, 0.8438, 0.5938, 0.8438, 0.6094, 0.8438, 0.625, 0.8438, 0.625, 0.8594, 0.6094, 0.8594, 0.5938, 0.8594, 0.5781, 0.8594, 0.5625, 0.8594, 0.5469, 0.8594, 0.5469, 0.8438, 0.5938, 0.8125, 0.6094, 0.8125, 0.625, 0.8125, 0.625, 0.8281, 0.6094, 0.8281, 0.5938, 0.8281, 0.5781, 0.8281, 0.5625, 0.8281, 0.5469, 0.8281, 0.5469, 0.8125, 0.5625, 0.8125, 0.5781, 0.8125, 0.8438, 0.5, 0.8438, 0.75, 0.8281, 0.75, 0.8281, 0.5, 0.625, 0.9531, 0.625, 0.9688, 0.5469, 0.9688, 0.375, 0.9688, 0.375, 0.9531, 0.5469, 0.9531, 0.7188, 0.6719, 0.7188, 0.6875, 0.7188, 0.7031, 0.7188, 0.7188, 0.7188, 0.7344, 0.7188, 0.75, 0.7031, 0.75, 0.7031, 0.7344, 0.7031, 0.7188, 0.7031, 0.7031, 0.7031, 0.6875, 0.7031, 0.6719, 0.7031, 0.6562, 0.7031, 0.6406, 0.7031, 0.625, 0.7031, 0.6094, 0.7031, 0.5938, 0.7031, 0.5781, 0.7031, 0.5625, 0.7031, 0.5469, 0.7031, 0.5312, 0.7031, 0.5156, 0.7031, 0.5, 0.7188, 0.5, 0.7188, 0.5156, 0.7188, 0.5312, 0.7188, 0.5469, 0.7188, 0.5625, 0.7188, 0.5781, 0.7188, 0.5938, 0.7188, 0.6094, 0.7188, 0.625, 0.7188, 0.6406, 0.7188, 0.6562, 0.625, 0.2656, 0.625, 0.2812, 0.5469, 0.2812, 0.5469, 0.2656, 0.3594, 0.7188, 0.3594, 0.7031, 0.3594, 0.6875, 0.3594, 0.6719, 0.3594, 0.6562, 0.3594, 0.6406, 0.3594, 0.625, 0.3594, 0.6094, 0.3594, 0.5938, 0.3594, 0.5781, 0.3594, 0.5625, 0.3594, 0.5469, 0.3594, 0.5312, 0.3594, 0.5156, 0.375, 0.4844, 0.3906, 0.4844, 0.4062, 0.4844, 0.4219, 0.4844, 0.4375, 0.4844, 0.4531, 0.4844, 0.4688, 0.4844, 0.4844, 0.4844, 0.5, 0.4844, 0.5156, 0.4844, 0.5312, 0.4844, 0.5469, 0.4844, 0.5625, 0.4844, 0.5781, 0.4844, 0.5938, 0.4844, 0.6094, 0.4844, 0.6406, 0.5, 0.6406, 0.5156, 0.6406, 0.5312, 0.6406, 0.5469, 0.6406, 0.5625, 0.6406, 0.5781, 0.6406, 0.5938, 0.6406, 0.6094, 0.6406, 0.625, 0.6406, 0.6406, 0.6406, 0.6562, 0.6406, 0.6719, 0.6406, 0.6875, 0.6406, 0.7031, 0.6406, 0.7188, 0.6406, 0.7344, 0.625, 0.7656, 0.6094, 0.7656, 0.5938, 0.7656, 0.5781, 0.7656, 0.5625, 0.7656, 0.5469, 0.7656, 0.5312, 0.7656, 0.5156, 0.7656, 0.5, 0.7656, 0.4844, 0.7656, 0.4688, 0.7656, 0.4531, 0.7656, 0.4375, 0.7656, 0.4219, 0.7656, 0.4062, 0.7656, 0.3906, 0.7656, 0.3594, 0.75, 0.3594, 0.7344, 0.5625, 0.4688, 0.5781, 0.4688, 0.5938, 0.4688, 0.6094, 0.4688, 0.625, 0.4688, 0.625, 0.4844, 0.6094, 0.4844, 0.5938, 0.4844, 0.5781, 0.4844, 0.5625, 0.4844, 0.5469, 0.4844, 0.5312, 0.4844, 0.5156, 0.4844, 0.5, 0.4844, 0.4844, 0.4844, 0.4688, 0.4844, 0.4531, 0.4844, 0.4375, 0.4844, 0.4219, 0.4844, 0.4062, 0.4844, 0.3906, 0.4844, 0.375, 0.4844, 0.375, 0.4688, 0.3906, 0.4688, 0.4062, 0.4688, 0.4219, 0.4688, 0.4375, 0.4688, 0.4531, 0.4688, 0.4688, 0.4688, 0.4844, 0.4688, 0.5, 0.4688, 0.5156, 0.4688, 0.5312, 0.4688, 0.5469, 0.4688, 0.8594, 0.5, 0.8594, 0.75, 0.8438, 0.75, 0.8438, 0.5, 0.8125, 0.5, 0.8125, 0.75, 0.7969, 0.75, 0.7969, 0.5, 0.2969, 0.5781, 0.2969, 0.5938, 0.2969, 0.6094, 0.2969, 0.625, 0.2969, 0.6406, 0.2969, 0.6562, 0.2969, 0.6719, 0.2969, 0.6875, 0.2969, 0.7031, 0.2969, 0.7188, 0.2969, 0.7344, 0.2969, 0.75, 0.2812, 0.75, 0.2812, 0.7344, 0.2812, 0.7188, 0.2812, 0.7031, 0.2812, 0.6875, 0.2812, 0.6719, 0.2812, 0.6562, 0.2812, 0.6406, 0.2812, 0.625, 0.2812, 0.6094, 0.2812, 0.5938, 0.2812, 0.5781, 0.2812, 0.5625, 0.2812, 0.5469, 0.2812, 0.5312, 0.2812, 0.5156, 0.2812, 0.5, 0.2969, 0.5, 0.2969, 0.5156, 0.2969, 0.5312, 0.2969, 0.5469, 0.2969, 0.5625, 0.2188, 0.75, 0.5469, 0.9062, 0.5469, 0.3438, 0.2188, 0.5, 0.2188, 0.5156, 0.2188, 0.5312, 0.2188, 0.5469, 0.2188, 0.5625, 0.2188, 0.5781, 0.2188, 0.5938, 0.2188, 0.6094, 0.2188, 0.625, 0.2188, 0.6406, 0.2188, 0.6562, 0.2188, 0.6719, 0.2188, 0.6875, 0.2188, 0.7031, 0.2188, 0.7188, 0.2188, 0.7344, 0.5312, 0.8906, 0.5469, 0.8906, 0.5312, 0.8906, 0.5469, 0.8906, 0.5469, 0.3594, 0.5312, 0.3594, 0.5156, 0.3594, 0.5, 0.3594, 0.4844, 0.3594, 0.4688, 0.3594, 0.4531, 0.3594, 0.4375, 0.3594, 0.4219, 0.3594, 0.4062, 0.3594, 0.3906, 0.3594, 0.2344, 0.5, 0.2344, 0.5156, 0.2344, 0.5312, 0.2344, 0.5469, 0.2344, 0.5625, 0.2344, 0.5781, 0.2344, 0.5938, 0.2344, 0.6094, 0.2344, 0.625, 0.2344, 0.6406, 0.2344, 0.6562, 0.2344, 0.6719, 0.2344, 0.6875, 0.2344, 0.7031, 0.2344, 0.7188, 0.2344, 0.7344, 0.375, 0.8906, 0.3906, 0.8906, 0.4062, 0.8906, 0.4219, 0.8906, 0.4375, 0.8906, 0.4531, 0.8906, 0.4688, 0.8906, 0.4844, 0.8906, 0.5, 0.8906, 0.5156, 0.8906, 0.8281, 0.5, 0.8281, 0.75, 0.8125, 0.75, 0.8125, 0.5, 0.625, 0.9375, 0.625, 0.9531, 0.5469, 0.9531, 0.5469, 0.9375, 0.1875, 0.75, 0.5469, 0.9375, 0.5469, 0.3125, 0.1875, 0.5, 0.5469, 0.9219, 0.375, 0.9219, 0.2031, 0.5, 0.5469, 0.3281, 0.625, 0.3125, 0.625, 0.3281, 0.5469, 0.3281, 0.375, 0.3281, 0.375, 0.3125, 0.5469, 0.3125, 0.5469, 0.9062, 0.5469, 0.9219, 0.5469, 0.3281, 0.5469, 0.3438, 0.5469, 0.4219, 0.5469, 0.4375, 0.5469, 0.8125, 0.5469, 0.8281, 0.2031, 0.5, 0.2031, 0.75, 0.1875, 0.75, 0.1875, 0.5, 0.625, 0.7656, 0.625, 0.4844, 0.625, 0.4688, 0.625, 0.7812, 0.4375, 0.3438, 0.4531, 0.3438, 0.4688, 0.3438, 0.4844, 0.3438, 0.5, 0.3438, 0.5156, 0.3438, 0.5312, 0.3438, 0.5469, 0.3438, 0.5625, 0.3438, 0.5781, 0.3438, 0.5938, 0.3438, 0.6094, 0.3438, 0.625, 0.3438, 0.625, 0.3594, 0.6094, 0.3594, 0.5938, 0.3594, 0.5781, 0.3594, 0.5625, 0.3594, 0.5469, 0.3594, 0.5312, 0.3594, 0.5156, 0.3594, 0.5, 0.3594, 0.4844, 0.3594, 0.4688, 0.3594, 0.4531, 0.3594, 0.4375, 0.3594, 0.4219, 0.3594, 0.4062, 0.3594, 0.3906, 0.3594, 0.375, 0.3594, 0.375, 0.3438, 0.3906, 0.3438, 0.4062, 0.3438, 0.4219, 0.3438, 0.5469, 0.9844, 0.625, 0.9844, 0.625, 1.0, 0.6094, 1.0, 0.5938, 1.0, 0.5781, 1.0, 0.5625, 1.0, 0.5469, 1.0, 0.5312, 1.0, 0.5156, 1.0, 0.5, 1.0, 0.4844, 1.0, 0.4688, 1.0, 0.4531, 1.0, 0.4375, 1.0, 0.4219, 1.0, 0.4062, 1.0, 0.3906, 1.0, 0.375, 1.0, 0.375, 0.9844, 0.3906, 0.9844, 0.4062, 0.9844, 0.4219, 0.9844, 0.4375, 0.9844, 0.4531, 0.9844, 0.4688, 0.9844, 0.4844, 0.9844, 0.5, 0.9844, 0.5156, 0.9844, 0.5312, 0.9844, 0.75, 0.7344, 0.75, 0.75, 0.7344, 0.75, 0.7344, 0.7344, 0.7344, 0.7188, 0.7344, 0.7031, 0.7344, 0.6875, 0.7344, 0.6719, 0.7344, 0.6562, 0.7344, 0.6406, 0.7344, 0.625, 0.7344, 0.6094, 0.7344, 0.5938, 0.7344, 0.5781, 0.7344, 0.5625, 0.7344, 0.5469, 0.7344, 0.5312, 0.7344, 0.5156, 0.7344, 0.5, 0.75, 0.5, 0.75, 0.5156, 0.75, 0.5312, 0.75, 0.5469, 0.75, 0.5625, 0.75, 0.5781, 0.75, 0.5938, 0.75, 0.6094, 0.75, 0.625, 0.75, 0.6406, 0.75, 0.6562, 0.75, 0.6719, 0.75, 0.6875, 0.75, 0.7031, 0.75, 0.7188, 0.4062, 0.375, 0.4219, 0.375, 0.4375, 0.375, 0.4531, 0.375, 0.4688, 0.375, 0.4844, 0.375, 0.5, 0.375, 0.5156, 0.375, 0.5312, 0.375, 0.5469, 0.375, 0.5625, 0.375, 0.5781, 0.375, 0.5938, 0.375, 0.6094, 0.375, 0.625, 0.375, 0.625, 0.3906, 0.6094, 0.3906, 0.5938, 0.3906, 0.5781, 0.3906, 0.5625, 0.3906, 0.5469, 0.3906, 0.5312, 0.3906, 0.5156, 0.3906, 0.5, 0.3906, 0.4844, 0.3906, 0.4688, 0.3906, 0.4531, 0.3906, 0.4375, 0.3906, 0.4219, 0.3906, 0.4062, 0.3906, 0.3906, 0.3906, 0.375, 0.3906, 0.375, 0.375, 0.3906, 0.375, 0.5312, 0.25, 0.5469, 0.25, 0.5625, 0.25, 0.5781, 0.25, 0.5938, 0.25, 0.6094, 0.25, 0.625, 0.25, 0.625, 0.2656, 0.5469, 0.2656, 0.5312, 0.2656, 0.5156, 0.2656, 0.5, 0.2656, 0.4844, 0.2656, 0.4688, 0.2656, 0.4531, 0.2656, 0.4375, 0.2656, 0.4219, 0.2656, 0.4062, 0.2656, 0.3906, 0.2656, 0.375, 0.2656, 0.375, 0.25, 0.3906, 0.25, 0.4062, 0.25, 0.4219, 0.25, 0.4375, 0.25, 0.4531, 0.25, 0.4688, 0.25, 0.4844, 0.25, 0.5, 0.25, 0.5156, 0.25, 0.4531, 0.7656, 0.4688, 0.7656, 0.4844, 0.7656, 0.5, 0.7656, 0.5156, 0.7656, 0.5312, 0.7656, 0.5469, 0.7656, 0.5625, 0.7656, 0.5781, 0.7656, 0.5938, 0.7656, 0.6094, 0.7656, 0.625, 0.7656, 0.625, 0.7812, 0.6094, 0.7812, 0.5938, 0.7812, 0.5781, 0.7812, 0.5625, 0.7812, 0.5469, 0.7812, 0.5312, 0.7812, 0.5156, 0.7812, 0.5, 0.7812, 0.4844, 0.7812, 0.4688, 0.7812, 0.4531, 0.7812, 0.4375, 0.7812, 0.4219, 0.7812, 0.4062, 0.7812, 0.3906, 0.7812, 0.375, 0.7812, 0.375, 0.7656, 0.3906, 0.7656, 0.4062, 0.7656, 0.4219, 0.7656, 0.4375, 0.7656, 0.7031, 0.7031, 0.7031, 0.7188, 0.7031, 0.7344, 0.7031, 0.75, 0.6875, 0.75, 0.6875, 0.7344, 0.6875, 0.7188, 0.6875, 0.7031, 0.6875, 0.6875, 0.6875, 0.6719, 0.6875, 0.6562, 0.6875, 0.6406, 0.6875, 0.625, 0.6875, 0.6094, 0.6875, 0.5938, 0.6875, 0.5781, 0.6875, 0.5625, 0.6875, 0.5469, 0.6875, 0.5312, 0.6875, 0.5156, 0.6875, 0.5, 0.7031, 0.5, 0.7031, 0.5156, 0.7031, 0.5312, 0.7031, 0.5469, 0.7031, 0.5625, 0.7031, 0.5781, 0.7031, 0.5938, 0.7031, 0.6094, 0.7031, 0.625, 0.7031, 0.6406, 0.7031, 0.6562, 0.7031, 0.6719, 0.7031, 0.6875, 0.5938, 0.4375, 0.6094, 0.4375, 0.625, 0.4375, 0.625, 0.4531, 0.6094, 0.4531, 0.5938, 0.4531, 0.5781, 0.4531, 0.5625, 0.4531, 0.5469, 0.4531, 0.5312, 0.4531, 0.5156, 0.4531, 0.5, 0.4531, 0.4844, 0.4531, 0.4688, 0.4531, 0.4531, 0.4531, 0.4375, 0.4531, 0.4219, 0.4531, 0.4062, 0.4531, 0.3906, 0.4531, 0.375, 0.4531, 0.375, 0.4375, 0.3906, 0.4375, 0.4062, 0.4375, 0.4219, 0.4375, 0.4375, 0.4375, 0.4531, 0.4375, 0.4688, 0.4375, 0.4844, 0.4375, 0.5, 0.4375, 0.5156, 0.4375, 0.5312, 0.4375, 0.5469, 0.4375, 0.5625, 0.4375, 0.5781, 0.4375, 0.1406, 0.5781, 0.1406, 0.5938, 0.1406, 0.6094, 0.1406, 0.625, 0.1406, 0.6406, 0.1406, 0.6562, 0.1406, 0.6719, 0.1406, 0.6875, 0.1406, 0.7031, 0.1406, 0.7188, 0.1406, 0.7344, 0.1406, 0.75, 0.125, 0.75, 0.125, 0.7344, 0.125, 0.7188, 0.125, 0.7031, 0.125, 0.6875, 0.125, 0.6719, 0.125, 0.6562, 0.125, 0.6406, 0.125, 0.625, 0.125, 0.6094, 0.125, 0.5938, 0.125, 0.5781, 0.125, 0.5625, 0.125, 0.5469, 0.125, 0.5312, 0.125, 0.5156, 0.125, 0.5, 0.1406, 0.5, 0.1406, 0.5156, 0.1406, 0.5312, 0.1406, 0.5469, 0.1406, 0.5625, 0.5469, 0.875, 0.5625, 0.875, 0.5781, 0.875, 0.5938, 0.875, 0.6094, 0.875, 0.625, 0.875, 0.625, 0.8906, 0.6094, 0.8906, 0.5938, 0.8906, 0.5781, 0.8906, 0.5625, 0.8906, 0.5469, 0.8906, 0.5469, 0.9219, 0.625, 0.9219, 0.625, 0.9375, 0.5469, 0.9375, 0.375, 0.9375, 0.375, 0.9219, 0.625, 0.2344, 0.625, 0.25, 0.6094, 0.25, 0.5938, 0.25, 0.5781, 0.25, 0.5625, 0.25, 0.5469, 0.25, 0.5312, 0.25, 0.5156, 0.25, 0.5, 0.25, 0.4844, 0.25, 0.4688, 0.25, 0.4531, 0.25, 0.4375, 0.25, 0.4219, 0.25, 0.4062, 0.25, 0.3906, 0.25, 0.375, 0.25, 0.375, 0.2344, 0.375, 0.2188, 0.375, 0.2031, 0.375, 0.1875, 0.375, 0.1719, 0.375, 0.1562, 0.375, 0.1406, 0.375, 0.125, 0.375, 0.1094, 0.375, 0.09375, 0.375, 0.07812, 0.375, 0.0625, 0.375, 0.04688, 0.375, 0.03125, 0.375, 0.01562, 0.375, 0.0, 0.3906, 0.0, 0.4062, 0.0, 0.4219, 0.0, 0.4375, 0.0, 0.4531, 0.0, 0.4688, 0.0, 0.4844, 0.0, 0.5, 0.0, 0.5156, 0.0, 0.5312, 0.0, 0.5469, 0.0, 0.5625, 0.0, 0.5781, 0.0, 0.5938, 0.0, 0.6094, 0.0, 0.625, 0.0, 0.625, 0.01562, 0.625, 0.03125, 0.625, 0.04688, 0.625, 0.0625, 0.625, 0.07812, 0.625, 0.09375, 0.625, 0.1094, 0.625, 0.125, 0.625, 0.1406, 0.625, 0.1562, 0.625, 0.1719, 0.625, 0.1875, 0.625, 0.2031, 0.625, 0.2188, 0.3281, 0.7031, 0.3281, 0.7188, 0.3281, 0.7344, 0.3281, 0.75, 0.3125, 0.75, 0.3125, 0.7344, 0.3125, 0.7188, 0.3125, 0.7031, 0.3125, 0.6875, 0.3125, 0.6719, 0.3125, 0.6562, 0.3125, 0.6406, 0.3125, 0.625, 0.3125, 0.6094, 0.3125, 0.5938, 0.3125, 0.5781, 0.3125, 0.5625, 0.3125, 0.5469, 0.3125, 0.5312, 0.3125, 0.5156, 0.3125, 0.5, 0.3281, 0.5, 0.3281, 0.5156, 0.3281, 0.5312, 0.3281, 0.5469, 0.3281, 0.5625, 0.3281, 0.5781, 0.3281, 0.5938, 0.3281, 0.6094, 0.3281, 0.625, 0.3281, 0.6406, 0.3281, 0.6562, 0.3281, 0.6719, 0.3281, 0.6875, 0.1719, 0.5, 0.1719, 0.75, 0.1562, 0.75, 0.1562, 0.5, 0.6094, 0.3594, 0.625, 0.3594, 0.625, 0.375, 0.6094, 0.375, 0.5938, 0.375, 0.5781, 0.375, 0.5625, 0.375, 0.5469, 0.375, 0.5469, 0.3594, 0.5625, 0.3594, 0.5781, 0.3594, 0.5938, 0.3594, 0.5469, 0.2969, 0.625, 0.2969, 0.625, 0.3125, 0.5469, 0.3125, 0.875, 0.7344, 0.875, 0.75, 0.8594, 0.75, 0.8594, 0.5, 0.875, 0.5, 0.875, 0.5156, 0.875, 0.5312, 0.875, 0.5469, 0.875, 0.5625, 0.875, 0.5781, 0.875, 0.5938, 0.875, 0.6094, 0.875, 0.625, 0.875, 0.6406, 0.875, 0.6562, 0.875, 0.6719, 0.875, 0.6875, 0.875, 0.7031, 0.875, 0.7188, 0.6875, 0.6094, 0.6875, 0.625, 0.6875, 0.6406, 0.6875, 0.6562, 0.6875, 0.6719, 0.6875, 0.6875, 0.6875, 0.7031, 0.6875, 0.7188, 0.6875, 0.7344, 0.6875, 0.75, 0.6719, 0.75, 0.6719, 0.7344, 0.6719, 0.7188, 0.6719, 0.7031, 0.6719, 0.6875, 0.6719, 0.6719, 0.6719, 0.6562, 0.6719, 0.6406, 0.6719, 0.625, 0.6719, 0.6094, 0.6719, 0.5938, 0.6719, 0.5781, 0.6719, 0.5625, 0.6719, 0.5469, 0.6719, 0.5312, 0.6719, 0.5156, 0.6719, 0.5, 0.6875, 0.5, 0.6875, 0.5156, 0.6875, 0.5312, 0.6875, 0.5469, 0.6875, 0.5625, 0.6875, 0.5781, 0.6875, 0.5938, 0.3594, 0.7031, 0.3594, 0.7188, 0.3594, 0.7344, 0.3594, 0.75, 0.3438, 0.75, 0.3438, 0.7344, 0.3438, 0.7188, 0.3438, 0.7031, 0.3438, 0.6875, 0.3438, 0.6719, 0.3438, 0.6562, 0.3438, 0.6406, 0.3438, 0.625, 0.3438, 0.6094, 0.3438, 0.5938, 0.3438, 0.5781, 0.3438, 0.5625, 0.3438, 0.5469, 0.3438, 0.5312, 0.3438, 0.5156, 0.3438, 0.5, 0.3594, 0.5, 0.3594, 0.5156, 0.3594, 0.5312, 0.3594, 0.5469, 0.3594, 0.5625, 0.3594, 0.5781, 0.3594, 0.5938, 0.3594, 0.6094, 0.3594, 0.625, 0.3594, 0.6406, 0.3594, 0.6562, 0.3594, 0.6719, 0.3594, 0.6875, 0.5781, 0.3906, 0.5938, 0.3906, 0.6094, 0.3906, 0.625, 0.3906, 0.625, 0.4062, 0.6094, 0.4062, 0.5938, 0.4062, 0.5781, 0.4062, 0.5625, 0.4062, 0.5469, 0.4062, 0.5469, 0.3906, 0.5625, 0.3906, 0.0, 0.0, 0.0, 0.0, 0.0, 0.0, 0.0, 0.0, 0.0, 0.0, 0.0, 0.0, 0.0, 0.0, 0.0, 0.0, 0.0, 0.0, 0.0, 0.0, 0.0, 0.0, 0.0, 0.0, 0.0, 0.0, 0.0, 0.0, 0.0, 0.0, 0.0, 0.0, 0.0, 0.0, 0.0, 0.0, 0.0, 0.0, 0.0, 0.0, 0.0, 0.0, 0.0, 0.0, 0.0, 0.0, 0.0, 0.0, 0.0, 0.0, 0.0, 0.0, 0.0, 0.0, 0.0, 0.0, 0.0, 0.0, 0.0, 0.0, 0.0, 0.0, 0.0, 0.0, 0.0, 0.0, 0.0, 0.0, 0.0, 0.0, 0.0, 0.0, 0.0, 0.0, 0.0, 0.0, 0.0, 0.0, 0.0, 0.0, 0.0, 0.0, 0.2344, 0.7031, 0.2344, 0.7188, 0.2344, 0.7344, 0.2344, 0.75, 0.2188, 0.75, 0.2188, 0.7344, 0.2188, 0.7188, 0.2188, 0.7031, 0.2188, 0.6875, 0.2188, 0.6719, 0.2188, 0.6562, 0.2188, 0.6406, 0.2188, 0.625, 0.2188, 0.6094, 0.2188, 0.5938, 0.2188, 0.5781, 0.2188, 0.5625, 0.2188, 0.5469, 0.2188, 0.5312, 0.2188, 0.5156, 0.2188, 0.5, 0.2344, 0.5, 0.2344, 0.5156, 0.2344, 0.5312, 0.2344, 0.5469, 0.2344, 0.5625, 0.2344, 0.5781, 0.2344, 0.5938, 0.2344, 0.6094, 0.2344, 0.625, 0.2344, 0.6406, 0.2344, 0.6562, 0.2344, 0.6719, 0.2344, 0.6875, 0.5625, 0.9062, 0.5781, 0.9062, 0.5938, 0.9062, 0.6094, 0.9062, 0.625, 0.9062, 0.625, 0.9219, 0.5469, 0.9219, 0.5469, 0.9062, 0.7812, 0.6719, 0.7812, 0.6875, 0.7812, 0.7031, 0.7812, 0.7188, 0.7812, 0.7344, 0.7812, 0.75, 0.7656, 0.75, 0.7656, 0.7344, 0.7656, 0.7188, 0.7656, 0.7031, 0.7656, 0.6875, 0.7656, 0.6719, 0.7656, 0.6562, 0.7656, 0.6406, 0.7656, 0.625, 0.7656, 0.6094, 0.7656, 0.5938, 0.7656, 0.5781, 0.7656, 0.5625, 0.7656, 0.5469, 0.7656, 0.5312, 0.7656, 0.5156, 0.7656, 0.5, 0.7812, 0.5, 0.7812, 0.5156, 0.7812, 0.5312, 0.7812, 0.5469, 0.7812, 0.5625, 0.7812, 0.5781, 0.7812, 0.5938, 0.7812, 0.6094, 0.7812, 0.625, 0.7812, 0.6406, 0.7812, 0.6562, 0.5469, 0.3281, 0.625, 0.3281, 0.625, 0.3438, 0.6094, 0.3438, 0.5938, 0.3438, 0.5781, 0.3438, 0.5625, 0.3438, 0.5469, 0.3438, 0.7969, 0.5, 0.7969, 0.75, 0.7812, 0.75, 0.7812, 0.7344, 0.7812, 0.7188, 0.7812, 0.7031, 0.7812, 0.6875, 0.7812, 0.6719, 0.7812, 0.6562, 0.7812, 0.6406, 0.7812, 0.625, 0.7812, 0.6094, 0.7812, 0.5938, 0.7812, 0.5781, 0.7812, 0.5625, 0.7812, 0.5469, 0.7812, 0.5312, 0.7812, 0.5156, 0.7812, 0.5, 0.375, 0.4062, 0.3906, 0.4062, 0.4062, 0.4062, 0.4219, 0.4062, 0.4375, 0.4062, 0.4531, 0.4062, 0.4688, 0.4062, 0.4844, 0.4062, 0.5, 0.4062, 0.5156, 0.4062, 0.5312, 0.4062, 0.5469, 0.4062, 0.5625, 0.4062, 0.5781, 0.4062, 0.5938, 0.4062, 0.6094, 0.4062, 0.625, 0.4062, 0.625, 0.4219, 0.6094, 0.4219, 0.5938, 0.4219, 0.5781, 0.4219, 0.5625, 0.4219, 0.5469, 0.4219, 0.5312, 0.4219, 0.5156, 0.4219, 0.5, 0.4219, 0.4844, 0.4219, 0.4688, 0.4219, 0.4531, 0.4219, 0.4375, 0.4219, 0.4219, 0.4219, 0.4062, 0.4219, 0.3906, 0.4219, 0.375, 0.4219, 0.5469, 0.4219, 0.5625, 0.4219, 0.5781, 0.4219, 0.5938, 0.4219, 0.6094, 0.4219, 0.625, 0.4219, 0.625, 0.4375, 0.6094, 0.4375, 0.5938, 0.4375, 0.5781, 0.4375, 0.5625, 0.4375, 0.5469, 0.4375, 0.625, 0.2812, 0.625, 0.2969, 0.5469, 0.2969, 0.375, 0.2969, 0.375, 0.2812, 0.5469, 0.2812, 0.5469, 0.8906, 0.5312, 0.8906, 0.5312, 0.8906, 0.5469, 0.8906, 0.5312, 0.875, 0.5469, 0.875, 0.5469, 0.875, 0.5312, 0.875, 0.6719, 0.5781, 0.6719, 0.5938, 0.6719, 0.6094, 0.6719, 0.625, 0.6719, 0.6406, 0.6719, 0.6562, 0.6719, 0.6719, 0.6719, 0.6875, 0.6719, 0.7031, 0.6719, 0.7188, 0.6719, 0.7344, 0.6719, 0.75, 0.6562, 0.75, 0.6562, 0.7344, 0.6562, 0.7188, 0.6562, 0.7031, 0.6562, 0.6875, 0.6562, 0.6562, 0.6562, 0.6406, 0.6562, 0.625, 0.6562, 0.6094, 0.6562, 0.5938, 0.6562, 0.5781, 0.6562, 0.5625, 0.6562, 0.5469, 0.6562, 0.5312, 0.6562, 0.5156, 0.6562, 0.5, 0.6719, 0.5, 0.6719, 0.5156, 0.6719, 0.5312, 0.6719, 0.5469, 0.6719, 0.5625, 0.5469, 0.4531, 0.5625, 0.4531, 0.5781, 0.4531, 0.5938, 0.4531, 0.6094, 0.4531, 0.625, 0.4531, 0.625, 0.4688, 0.6094, 0.4688, 0.5938, 0.4688, 0.5781, 0.4688, 0.5625, 0.4688, 0.5469, 0.4688, 0.7344, 0.7031, 0.7344, 0.7188, 0.7344, 0.7344, 0.7344, 0.75, 0.7188, 0.75, 0.7188, 0.7344, 0.7188, 0.7188, 0.7188, 0.7031, 0.7188, 0.6875, 0.7188, 0.6719, 0.7188, 0.6562, 0.7188, 0.6406, 0.7188, 0.625, 0.7188, 0.6094, 0.7188, 0.5938, 0.7188, 0.5781, 0.7188, 0.5625, 0.7188, 0.5469, 0.7188, 0.5312, 0.7188, 0.5156, 0.7188, 0.5, 0.7344, 0.5, 0.7344, 0.5156, 0.7344, 0.5312, 0.7344, 0.5469, 0.7344, 0.5625, 0.7344, 0.5781, 0.7344, 0.5938, 0.7344, 0.6094, 0.7344, 0.625, 0.7344, 0.6406, 0.7344, 0.6562, 0.7344, 0.6719, 0.7344, 0.6875, 0.5781, 0.8906, 0.5938, 0.8906, 0.6094, 0.8906, 0.625, 0.8906, 0.625, 0.9062, 0.6094, 0.9062, 0.5938, 0.9062, 0.5781, 0.9062, 0.5625, 0.9062, 0.5469, 0.9062, 0.5312, 0.9062, 0.5156, 0.9062, 0.5, 0.9062, 0.4844, 0.9062, 0.4688, 0.9062, 0.4531, 0.9062, 0.4375, 0.9062, 0.4219, 0.9062, 0.4062, 0.9062, 0.3906, 0.9062, 0.375, 0.9062, 0.375, 0.8906, 0.3906, 0.8906, 0.4062, 0.8906, 0.4219, 0.8906, 0.4375, 0.8906, 0.4531, 0.8906, 0.4688, 0.8906, 0.4844, 0.8906, 0.5, 0.8906, 0.5156, 0.8906, 0.5312, 0.8906, 0.5469, 0.8906, 0.5625, 0.8906, 0.1719, 0.75, 0.1719, 0.5, 0.5469, 0.2969, 0.5469, 0.9531, 0.5469, 0.9375, 0.5469, 0.9531, 0.5469, 0.2969, 0.5469, 0.3125, 0.625, 0.9688, 0.625, 0.9844, 0.5469, 0.9844, 0.5469, 0.9688, 0.4844, 0.8594, 0.5, 0.8594, 0.5156, 0.8594, 0.5312, 0.8594, 0.5469, 0.8594, 0.5625, 0.8594, 0.5781, 0.8594, 0.5938, 0.8594, 0.6094, 0.8594, 0.625, 0.8594, 0.625, 0.875, 0.6094, 0.875, 0.5938, 0.875, 0.5781, 0.875, 0.5625, 0.875, 0.5469, 0.875, 0.5312, 0.875, 0.5156, 0.875, 0.5, 0.875, 0.4844, 0.875, 0.4688, 0.875, 0.4531, 0.875, 0.4375, 0.875, 0.4219, 0.875, 0.4062, 0.875, 0.3906, 0.875, 0.375, 0.875, 0.375, 0.8594, 0.3906, 0.8594, 0.4062, 0.8594, 0.4219, 0.8594, 0.4375, 0.8594, 0.4531, 0.8594, 0.4688, 0.8594, 0.5625, 0.7812, 0.5781, 0.7812, 0.5938, 0.7812, 0.6094, 0.7812, 0.625, 0.7812, 0.625, 0.7969, 0.6094, 0.7969, 0.5938, 0.7969, 0.5781, 0.7969, 0.5625, 0.7969, 0.5469, 0.7969, 0.5469, 0.7812, 0.5469, 0.7969, 0.5625, 0.7969, 0.5781, 0.7969, 0.5938, 0.7969, 0.6094, 0.7969, 0.625, 0.7969, 0.625, 0.8125, 0.6094, 0.8125, 0.5938, 0.8125, 0.5781, 0.8125, 0.5625, 0.8125, 0.5469, 0.8125, 0.5312, 0.8125, 0.5156, 0.8125, 0.5, 0.8125, 0.4844, 0.8125, 0.4688, 0.8125, 0.4531, 0.8125, 0.4375, 0.8125, 0.4219, 0.8125, 0.4062, 0.8125, 0.3906, 0.8125, 0.375, 0.8125, 0.375, 0.7969, 0.3906, 0.7969, 0.4062, 0.7969, 0.4219, 0.7969, 0.4375, 0.7969, 0.4531, 0.7969, 0.4688, 0.7969, 0.4844, 0.7969, 0.5, 0.7969, 0.5156, 0.7969, 0.5312, 0.7969, 0.3906, 0.8281, 0.4062, 0.8281, 0.4219, 0.8281, 0.4375, 0.8281, 0.4531, 0.8281, 0.4688, 0.8281, 0.4844, 0.8281, 0.5, 0.8281, 0.5156, 0.8281, 0.5312, 0.8281, 0.5469, 0.8281, 0.5625, 0.8281, 0.5781, 0.8281, 0.5938, 0.8281, 0.6094, 0.8281, 0.625, 0.8281, 0.625, 0.8438, 0.6094, 0.8438, 0.5938, 0.8438, 0.5781, 0.8438, 0.5625, 0.8438, 0.5469, 0.8438, 0.5312, 0.8438, 0.5156, 0.8438, 0.5, 0.8438, 0.4844, 0.8438, 0.4688, 0.8438, 0.4531, 0.8438, 0.4375, 0.8438, 0.4219, 0.8438, 0.4062, 0.8438, 0.3906, 0.8438, 0.375, 0.8438, 0.375, 0.8281, 0.5469, 0.875, 0.5469, 0.8906, 0.5469, 0.3594, 0.5469, 0.375, 0.2656, 0.5781, 0.2656, 0.5938, 0.2656, 0.6094, 0.2656, 0.625, 0.2656, 0.6406, 0.2656, 0.6562, 0.2656, 0.6719, 0.2656, 0.6875, 0.2656, 0.7031, 0.2656, 0.7188, 0.2656, 0.7344, 0.2656, 0.75, 0.25, 0.75, 0.25, 0.7344, 0.25, 0.7188, 0.25, 0.7031, 0.25, 0.6875, 0.25, 0.6719, 0.25, 0.6562, 0.25, 0.6406, 0.25, 0.625, 0.25, 0.6094, 0.25, 0.5938, 0.25, 0.5781, 0.25, 0.5625, 0.25, 0.5469, 0.25, 0.5312, 0.25, 0.5156, 0.25, 0.5, 0.2656, 0.5, 0.2656, 0.5156, 0.2656, 0.5312, 0.2656, 0.5469, 0.2656, 0.5625, 0.7656, 0.5781, 0.7656, 0.5938, 0.7656, 0.6094, 0.7656, 0.625, 0.7656, 0.6406, 0.7656, 0.6562, 0.7656, 0.6719, 0.7656, 0.6875, 0.7656, 0.7031, 0.7656, 0.7188, 0.7656, 0.7344, 0.7656, 0.75, 0.75, 0.75, 0.75, 0.7344, 0.75, 0.7188, 0.75, 0.7031, 0.75, 0.6875, 0.75, 0.6719, 0.75, 0.6562, 0.75, 0.6406, 0.75, 0.625, 0.75, 0.6094, 0.75, 0.5938, 0.75, 0.5781, 0.75, 0.5625, 0.75, 0.5469, 0.75, 0.5312, 0.75, 0.5156, 0.75, 0.5, 0.7656, 0.5, 0.7656, 0.5156, 0.7656, 0.5312, 0.7656, 0.5469, 0.7656, 0.5625, 0.2969, 0.75, 0.2969, 0.7344, 0.2969, 0.7188, 0.2969, 0.7031, 0.2969, 0.6875, 0.2969, 0.6719, 0.2969, 0.6562, 0.2969, 0.6406, 0.2969, 0.625, 0.2969, 0.6094, 0.2969, 0.5938, 0.2969, 0.5781, 0.2969, 0.5625, 0.2969, 0.5469, 0.2969, 0.5312, 0.2969, 0.5156, 0.2969, 0.5, 0.5469, 0.4219, 0.5469, 0.8281, 0.5469, 0.2656, 0.5469, 0.2812, 0.5469, 0.9688, 0.5469, 0.9844, 0.1406, 0.5938, 0.1406, 0.5781, 0.1406, 0.5625, 0.1406, 0.5469, 0.1406, 0.5312, 0.1406, 0.5156, 0.1406, 0.5, 0.5469, 0.2656, 0.5469, 0.9844, 0.1406, 0.75, 0.1406, 0.7344, 0.1406, 0.7188, 0.1406, 0.7031, 0.1406, 0.6875, 0.1406, 0.6719, 0.1406, 0.6562, 0.1406, 0.6406, 0.1406, 0.625, 0.1406, 0.6094, 0.1562, 0.5, 0.1562, 0.75, 0.5469, 0.9688, 0.5469, 0.2812, 0.5469, 0.3906, 0.5469, 0.4062, 0.5469, 0.8438, 0.5469, 0.8594, 0.2656, 0.5938, 0.2656, 0.5781, 0.2656, 0.5625, 0.2656, 0.5469, 0.2656, 0.5312, 0.2656, 0.5156, 0.2656, 0.5, 0.5469, 0.3906, 0.5469, 0.8594, 0.2656, 0.75, 0.2656, 0.7344, 0.2656, 0.7188, 0.2656, 0.7031, 0.2656, 0.6875, 0.2656, 0.6719, 0.2656, 0.6562, 0.2656, 0.6406, 0.2656, 0.625, 0.2656, 0.6094, 0.2812, 0.6875, 0.2812, 0.7031, 0.2812, 0.7188, 0.2812, 0.7344, 0.2812, 0.75, 0.5469, 0.8438, 0.5469, 0.4062, 0.2812, 0.5, 0.2812, 0.5156, 0.2812, 0.5312, 0.2812, 0.5469, 0.2812, 0.5625, 0.2812, 0.5781, 0.2812, 0.5938, 0.2812, 0.6094, 0.2812, 0.625, 0.2812, 0.6406, 0.2812, 0.6562, 0.2812, 0.6719, 0.5469, 0.4531, 0.5469, 0.4688, 0.5469, 0.7812, 0.5469, 0.7969, 0.3125, 0.6094, 0.3125, 0.625, 0.3125, 0.6406, 0.3125, 0.6562, 0.3125, 0.6719, 0.3125, 0.6875, 0.3125, 0.7031, 0.3125, 0.7188, 0.3125, 0.7344, 0.3125, 0.75, 0.5469, 0.8125, 0.5469, 0.4375, 0.3125, 0.5, 0.3125, 0.5156, 0.3125, 0.5312, 0.3125, 0.5469, 0.3125, 0.5625, 0.3125, 0.5781, 0.3125, 0.5938, 0.3281, 0.7188, 0.3281, 0.7031, 0.3281, 0.6875, 0.3281, 0.6719, 0.3281, 0.6562, 0.3281, 0.6406, 0.3281, 0.625, 0.3281, 0.6094, 0.3281, 0.5938, 0.3281, 0.5781, 0.3281, 0.5625, 0.3281, 0.5469, 0.3281, 0.5312, 0.3281, 0.5156, 0.3281, 0.5, 0.5469, 0.4531, 0.5469, 0.7969, 0.3281, 0.75, 0.3281, 0.7344, 0.3438, 0.6875, 0.3438, 0.7031, 0.3438, 0.7188, 0.3438, 0.7344, 0.3438, 0.75, 0.5469, 0.7812, 0.5469, 0.4688, 0.3438, 0.5, 0.3438, 0.5156, 0.3438, 0.5312, 0.3438, 0.5469, 0.3438, 0.5625, 0.3438, 0.5781, 0.3438, 0.5938, 0.3438, 0.6094, 0.3438, 0.625, 0.3438, 0.6406, 0.3438, 0.6562, 0.3438, 0.6719])
me_cube.materials.append(mat_material)
me_cube.use_mirror_vertex_groups = False
me_cube.update()

# ---- objects
ob_cube = bpy.data.objects.new('Cube', me_cube)
ob_light = bpy.data.objects.new('Light', light_light)
ob_camera = bpy.data.objects.new('Camera', cam_camera)

# ---- transforms, parenting, visibility, modifiers, constraints
ob_cube.location = (0.0, 0.0, 0.0)
ob_cube.scale = (3.624, 0.15, 0.5)
ob_cube.lock_rotations_4d = False
ob_cube.empty_display_type = 'ARROWS'
ob_cube.lineart.crease_threshold = 0.0
ob_light.location = (2.777, 1.005, 5.904)
ob_light.rotation_euler = (0.6503, 0.05522, 1.866)
ob_light.scale = (0.9626, 0.6953, 0.8493)
ob_light.lock_rotations_4d = False
ob_light.empty_display_type = 'ARROWS'
ob_light.color = (0.0, 0.0, 0.0, 0.0)
ob_light.lineart.crease_threshold = 0.0
ob_camera.location = (7.359, -6.926, 4.958)
ob_camera.rotation_euler = (1.109, 0.0, 0.8149)
ob_camera.lock_rotations_4d = False
ob_camera.empty_display_type = 'ARROWS'
ob_camera.color = (0.0, 0.0, 0.0, 0.0)
ob_camera.display_type = 'WIRE'
ob_camera.lineart.crease_threshold = 0.0

# ---- collection membership
col_collection.objects.link(ob_cube)
col_collection.objects.link(ob_light)
col_collection.objects.link(ob_camera)

# ---- scene / render settings (as saved in the file)
scene.camera = ob_camera
scene.frame_start = 1; scene.frame_end = 250; scene.frame_set(1)
scene.render.engine = 'BLENDER_EEVEE_NEXT'
scene.cycles.sampling_pattern = 'TABULATED_SOBOL'
scene.cycles.use_light_tree = False
scene.view_settings.view_transform = 'Filmic'
bpy.context.view_layer.update()
